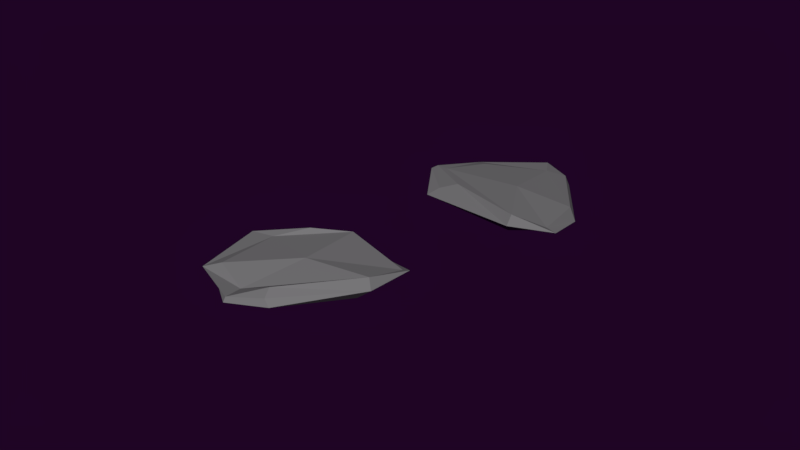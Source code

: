 # Source: conjunto27.blend  (saved by Blender 2.79.0; exported with 4.5.12 LTS)
import bpy
from mathutils import Matrix  # noqa: F401  (used for matrix-valued properties, if any)

bpy.ops.wm.read_factory_settings(use_empty=True)
scene = bpy.context.scene
scene.name = 'Scene'

# ---- collections
col_collection_1 = bpy.data.collections.new('Collection 1'); scene.collection.children.link(col_collection_1)

# ---- materials (node trees are filled in below, after node groups)
mat_material_013 = bpy.data.materials.new('Material.013')
mat_material_013.alpha_threshold = 0.0
mat_material_013.use_transparent_shadow = False
mat_material_013.diffuse_color = (0.1932, 0.1904, 0.196, 1.0)
mat_material_013.roughness = 0.5
mat_material_013.line_color = (0.0, 0.0, 0.0, 1.0)

# ---- material node trees

# ---- world
world_world_001 = bpy.data.worlds.new('World.001'); scene.world = world_world_001
world_world_001.color = (0.0134, 0.001575, 0.01811)
world_world_001.use_sun_shadow = False
world_world_001.sun_shadow_jitter_overblur = 0.0
world_world_001.cycles.sampling_method = 'MANUAL'
world_world_001.light_settings.ao_factor = 0.4154
world_world_001.light_settings.distance = 0.4

# ---- meshes
me_plane_063 = bpy.data.meshes.new('Plane.063')
me_plane_063.from_pydata([(-0.2321, 0.4476, 1.443), (0.04913, 1.567, 0.1229), (-0.3229, 0.5423, 1.432), (-0.1178, 1.643, 0.07053), (-0.5447, 2.297, 1.88), (-0.3214, 2.275, 1.69), (-0.2627, 2.857, 0.675), (-0.4751, 2.946, 0.6376), (-0.09082, 2.091, 0.01184), (-0.2339, 0.9506, 1.708), (-0.348, 2.19, 0.1961), (-0.5683, 1.085, 1.554), (-0.2735, 0.3291, 1.35), (-0.1292, 1.593, -0.04434), (-0.4354, 2.347, 1.809), (-0.3467, 3.12, 0.5479), (-0.413, 0.9339, 1.761), (-0.07537, 2.374, -0.2548), (0.01997, 0.9636, 0.3138), (-0.296, 0.8261, 0.7107), (-0.4885, 2.626, 1.19), (-0.5786, 2.873, 1.476), (-0.5365, 1.847, 1.128), (-0.1515, 1.72, 0.968), (-0.5103, 2.842, 1.442), (-0.1991, 0.8944, 0.195), (0.07356, -1.845, 0.6267), (0.5046, -2.622, -0.8848), (0.005601, -1.803, 0.5222), (0.3555, -2.612, -1.003), (0.2809, -0.3554, -0.7857), (0.4112, -0.8653, -0.9018), (0.5272, -1.552, -1.844), (0.3378, -1.516, -1.975), (0.4775, -2.487, -1.421), (0.2023, -1.402, 0.2946), (0.2623, -2.241, -1.474), (-0.1035, -1.433, 0.05134), (0.0004568, -1.97, 0.6844), (0.3254, -2.734, -1.011), (0.3594, -0.5722, -0.8897), (0.4953, -1.546, -2.146), (0.0282, -1.332, 0.3015), (0.537, -2.615, -1.784), (0.2499, -2.366, 0.1333), (0.04485, -2.34, -0.03492), (0.5078, -0.8533, -1.635), (0.5189, -0.6038, -1.642), (0.06744, -1.512, -0.8012), (0.4023, -1.768, -0.691), (0.5329, -0.7376, -1.776), (0.01315, -2.467, 0.1057)], [], [(25, 19, 3, 13), (24, 15, 7, 21), (23, 8, 6, 20), (16, 9, 5, 14), (22, 11, 4, 21), (19, 2, 11, 22), (12, 0, 9, 16), (13, 3, 10, 17), (18, 1, 8, 23), (1, 13, 17, 8), (2, 12, 16, 11), (11, 16, 14, 4), (8, 17, 15, 6), (20, 6, 15, 24), (18, 25, 13, 1), (0, 12, 25, 18), (5, 20, 24, 14), (0, 18, 23, 9), (3, 19, 22, 10), (10, 22, 21, 7), (9, 23, 20, 5), (14, 24, 21, 4), (12, 2, 19, 25), (15, 17, 10, 7), (51, 45, 29, 39), (50, 41, 33, 47), (49, 34, 32, 46), (42, 35, 31, 40), (48, 37, 30, 47), (45, 28, 37, 48), (38, 26, 35, 42), (39, 29, 36, 43), (44, 27, 34, 49), (27, 39, 43, 34), (28, 38, 42, 37), (37, 42, 40, 30), (34, 43, 41, 32), (46, 32, 41, 50), (44, 51, 39, 27), (26, 38, 51, 44), (31, 46, 50, 40), (26, 44, 49, 35), (29, 45, 48, 36), (36, 48, 47, 33), (35, 49, 46, 31), (40, 50, 47, 30), (38, 28, 45, 51), (41, 43, 36, 33)])
me_plane_063.materials.append(mat_material_013)
me_plane_063.use_remesh_preserve_volume = False
me_plane_063.use_remesh_preserve_attributes = False
me_plane_063.use_mirror_vertex_groups = False
me_plane_063.update()

# ---- objects
ob_plane_054 = bpy.data.objects.new('Plane.054', me_plane_063)

# ---- transforms, parenting, visibility, modifiers, constraints
ob_plane_054.location = (0.08227, 0.01432, 0.01332)
ob_plane_054.rotation_euler = (-2.878, -1.788, 5.327)
ob_plane_054.scale = (0.08754, 0.08754, 0.08754)
ob_plane_054.lineart.crease_threshold = 0.0

# ---- collection membership
col_collection_1.objects.link(ob_plane_054)

# ---- scene / render settings (as saved in the file)
scene.frame_start = 1; scene.frame_end = 250; scene.frame_set(0)
scene.render.engine = 'BLENDER_EEVEE_NEXT'
scene.render.resolution_percentage = 50
scene.render.dither_intensity = 0.0
scene.cycles.use_denoising = False
scene.cycles.samples = 128
scene.cycles.sampling_pattern = 'TABULATED_SOBOL'
scene.cycles.use_adaptive_sampling = False
scene.cycles.use_light_tree = False
scene.cycles.blur_glossy = 0.0
scene.cycles.sample_clamp_indirect = 0.0
scene.view_settings.view_transform = 'Standard'
bpy.context.view_layer.update()

# ---- added for rendering (the .blend has no active camera and no usable light): camera, sun
cam_auto = bpy.data.cameras.new('AutoCamera')
cam_auto.lens = 50.0
cam_auto.sensor_width = 36.0
cam_auto.clip_end = 1000.0
ob_auto_camera = bpy.data.objects.new('AutoCamera', cam_auto)
scene.collection.objects.link(ob_auto_camera)
ob_auto_camera.location = (0.891557, -0.986107, 0.673018)
ob_auto_camera.rotation_euler = (1.09748, -7.21219e-08, 0.694738)
scene.camera = ob_auto_camera
light_auto_sun = bpy.data.lights.new('AutoSun', 'SUN')
light_auto_sun.energy = 3.0
light_auto_sun.angle = 0.0523599
ob_auto_sun = bpy.data.objects.new('AutoSun', light_auto_sun)
scene.collection.objects.link(ob_auto_sun)
ob_auto_sun.rotation_euler = (0.872665, 0.174533, 0.523599)
bpy.context.view_layer.update()
